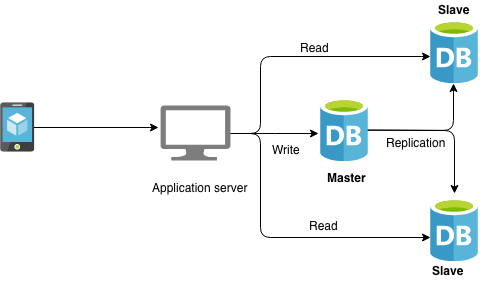

The diagram above was exported from draw.io. Its source (the exported page's mxGraphModel, read from the mxfile embedded in the PNG):
<mxGraphModel dx="758" dy="517" grid="1" gridSize="10" guides="1" tooltips="1" connect="1" arrows="1" fold="1" page="1" pageScale="1" pageWidth="850" pageHeight="1100" math="0" shadow="0">
  <root>
    <mxCell id="0" />
    <mxCell id="1" parent="0" />
    <mxCell id="EuHiUUQ2vBot4YTtuzno-7" style="edgeStyle=orthogonalEdgeStyle;rounded=0;orthogonalLoop=1;jettySize=auto;html=1;entryX=-0.042;entryY=0.556;entryDx=0;entryDy=0;entryPerimeter=0;" edge="1" parent="1" source="EuHiUUQ2vBot4YTtuzno-3" target="EuHiUUQ2vBot4YTtuzno-4">
      <mxGeometry relative="1" as="geometry" />
    </mxCell>
    <mxCell id="EuHiUUQ2vBot4YTtuzno-13" style="edgeStyle=orthogonalEdgeStyle;rounded=1;orthogonalLoop=1;jettySize=auto;html=1;exitX=1;exitY=0.5;exitDx=0;exitDy=0;exitPerimeter=0;entryX=0;entryY=0.571;entryDx=0;entryDy=0;entryPerimeter=0;" edge="1" parent="1" source="EuHiUUQ2vBot4YTtuzno-3" target="EuHiUUQ2vBot4YTtuzno-10">
      <mxGeometry relative="1" as="geometry">
        <mxPoint x="590" y="92" as="targetPoint" />
        <Array as="points">
          <mxPoint x="420" y="173" />
          <mxPoint x="420" y="96" />
        </Array>
      </mxGeometry>
    </mxCell>
    <mxCell id="EuHiUUQ2vBot4YTtuzno-16" style="edgeStyle=orthogonalEdgeStyle;rounded=1;orthogonalLoop=1;jettySize=auto;html=1;exitX=1;exitY=0.5;exitDx=0;exitDy=0;exitPerimeter=0;entryX=0;entryY=0.619;entryDx=0;entryDy=0;entryPerimeter=0;" edge="1" parent="1" source="EuHiUUQ2vBot4YTtuzno-3" target="EuHiUUQ2vBot4YTtuzno-15">
      <mxGeometry relative="1" as="geometry">
        <Array as="points">
          <mxPoint x="420" y="173" />
          <mxPoint x="420" y="277" />
        </Array>
      </mxGeometry>
    </mxCell>
    <mxCell id="EuHiUUQ2vBot4YTtuzno-3" value="" style="pointerEvents=1;shadow=0;dashed=0;html=1;strokeColor=none;labelPosition=center;verticalLabelPosition=bottom;verticalAlign=top;align=center;shape=mxgraph.azure.computer;fillColor=#7D7D7D;" vertex="1" parent="1">
      <mxGeometry x="320" y="145" width="70" height="55" as="geometry" />
    </mxCell>
    <mxCell id="EuHiUUQ2vBot4YTtuzno-11" style="edgeStyle=orthogonalEdgeStyle;rounded=1;orthogonalLoop=1;jettySize=auto;html=1;entryX=0.479;entryY=1;entryDx=0;entryDy=0;entryPerimeter=0;" edge="1" parent="1" source="EuHiUUQ2vBot4YTtuzno-4" target="EuHiUUQ2vBot4YTtuzno-10">
      <mxGeometry relative="1" as="geometry" />
    </mxCell>
    <mxCell id="EuHiUUQ2vBot4YTtuzno-18" style="edgeStyle=orthogonalEdgeStyle;rounded=1;orthogonalLoop=1;jettySize=auto;html=1;entryX=0.5;entryY=-0.079;entryDx=0;entryDy=0;entryPerimeter=0;" edge="1" parent="1" source="EuHiUUQ2vBot4YTtuzno-4" target="EuHiUUQ2vBot4YTtuzno-15">
      <mxGeometry relative="1" as="geometry" />
    </mxCell>
    <mxCell id="EuHiUUQ2vBot4YTtuzno-4" value="" style="aspect=fixed;html=1;perimeter=none;align=center;shadow=0;dashed=0;image;fontSize=12;image=img/lib/mscae/Database_General.svg;" vertex="1" parent="1">
      <mxGeometry x="480" y="138" width="48" height="63" as="geometry" />
    </mxCell>
    <mxCell id="EuHiUUQ2vBot4YTtuzno-6" style="edgeStyle=orthogonalEdgeStyle;rounded=0;orthogonalLoop=1;jettySize=auto;html=1;entryX=-0.029;entryY=0.4;entryDx=0;entryDy=0;entryPerimeter=0;" edge="1" parent="1" source="EuHiUUQ2vBot4YTtuzno-5" target="EuHiUUQ2vBot4YTtuzno-3">
      <mxGeometry relative="1" as="geometry" />
    </mxCell>
    <mxCell id="EuHiUUQ2vBot4YTtuzno-5" value="" style="aspect=fixed;html=1;perimeter=none;align=center;shadow=0;dashed=0;image;fontSize=12;image=img/lib/mscae/App_Service_Mobile_App.svg;" vertex="1" parent="1">
      <mxGeometry x="160" y="142" width="34.5" height="50" as="geometry" />
    </mxCell>
    <mxCell id="EuHiUUQ2vBot4YTtuzno-8" value="Application server" style="text;html=1;resizable=0;points=[];autosize=1;align=left;verticalAlign=top;spacingTop=-4;" vertex="1" parent="1">
      <mxGeometry x="310" y="218" width="110" height="20" as="geometry" />
    </mxCell>
    <mxCell id="EuHiUUQ2vBot4YTtuzno-9" value="&lt;b&gt;Master&lt;/b&gt;" style="text;html=1;resizable=0;points=[];autosize=1;align=left;verticalAlign=top;spacingTop=-4;" vertex="1" parent="1">
      <mxGeometry x="485" y="208" width="50" height="20" as="geometry" />
    </mxCell>
    <mxCell id="EuHiUUQ2vBot4YTtuzno-10" value="" style="aspect=fixed;html=1;perimeter=none;align=center;shadow=0;dashed=0;image;fontSize=12;image=img/lib/mscae/Database_General.svg;" vertex="1" parent="1">
      <mxGeometry x="590" y="60" width="48" height="63" as="geometry" />
    </mxCell>
    <mxCell id="EuHiUUQ2vBot4YTtuzno-12" value="Replication" style="text;html=1;resizable=0;points=[];autosize=1;align=left;verticalAlign=top;spacingTop=-4;" vertex="1" parent="1">
      <mxGeometry x="544" y="172.5" width="70" height="20" as="geometry" />
    </mxCell>
    <mxCell id="EuHiUUQ2vBot4YTtuzno-14" value="&lt;b&gt;Slave&lt;/b&gt;" style="text;html=1;resizable=0;points=[];autosize=1;align=left;verticalAlign=top;spacingTop=-4;" vertex="1" parent="1">
      <mxGeometry x="596" y="40" width="50" height="20" as="geometry" />
    </mxCell>
    <mxCell id="EuHiUUQ2vBot4YTtuzno-15" value="" style="aspect=fixed;html=1;perimeter=none;align=center;shadow=0;dashed=0;image;fontSize=12;image=img/lib/mscae/Database_General.svg;" vertex="1" parent="1">
      <mxGeometry x="590" y="238" width="48" height="63" as="geometry" />
    </mxCell>
    <mxCell id="EuHiUUQ2vBot4YTtuzno-17" value="&lt;b&gt;Slave&lt;/b&gt;" style="text;html=1;resizable=0;points=[];autosize=1;align=left;verticalAlign=top;spacingTop=-4;" vertex="1" parent="1">
      <mxGeometry x="590" y="301" width="50" height="20" as="geometry" />
    </mxCell>
    <mxCell id="EuHiUUQ2vBot4YTtuzno-20" value="Read" style="text;html=1;resizable=0;points=[];autosize=1;align=left;verticalAlign=top;spacingTop=-4;" vertex="1" parent="1">
      <mxGeometry x="458" y="78" width="40" height="20" as="geometry" />
    </mxCell>
    <mxCell id="EuHiUUQ2vBot4YTtuzno-21" value="Write" style="text;html=1;resizable=0;points=[];autosize=1;align=left;verticalAlign=top;spacingTop=-4;" vertex="1" parent="1">
      <mxGeometry x="430" y="180" width="40" height="20" as="geometry" />
    </mxCell>
    <mxCell id="EuHiUUQ2vBot4YTtuzno-22" value="Read" style="text;html=1;resizable=0;points=[];autosize=1;align=left;verticalAlign=top;spacingTop=-4;" vertex="1" parent="1">
      <mxGeometry x="467" y="256" width="40" height="20" as="geometry" />
    </mxCell>
  </root>
</mxGraphModel>